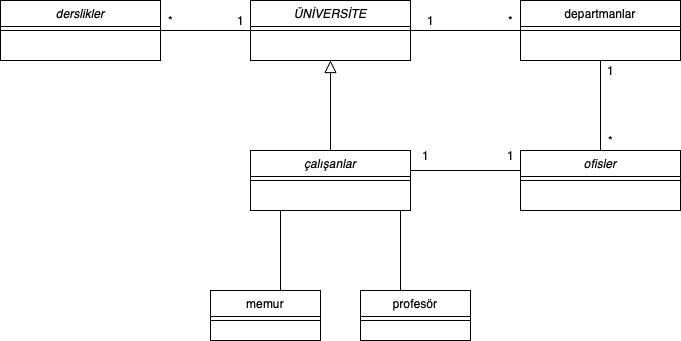

The diagram above was exported from draw.io. Its source (the exported page's mxGraphModel, read from the mxfile embedded in the PNG):
<mxGraphModel dx="946" dy="622" grid="1" gridSize="10" guides="1" tooltips="1" connect="1" arrows="1" fold="1" page="1" pageScale="1" pageWidth="827" pageHeight="1169" math="0" shadow="0">
  <root>
    <mxCell id="WIyWlLk6GJQsqaUBKTNV-0" />
    <mxCell id="WIyWlLk6GJQsqaUBKTNV-1" parent="WIyWlLk6GJQsqaUBKTNV-0" />
    <mxCell id="GQoZwEWJU4nNsTxIoP0f-14" value="" style="edgeStyle=orthogonalEdgeStyle;rounded=0;orthogonalLoop=1;jettySize=auto;html=1;startArrow=none;startFill=0;endArrow=none;endFill=0;" parent="WIyWlLk6GJQsqaUBKTNV-1" source="zkfFHV4jXpPFQw0GAbJ--0" target="GQoZwEWJU4nNsTxIoP0f-6" edge="1">
      <mxGeometry relative="1" as="geometry" />
    </mxCell>
    <mxCell id="zkfFHV4jXpPFQw0GAbJ--0" value="ÜNİVERSİTE" style="swimlane;fontStyle=2;align=center;verticalAlign=top;childLayout=stackLayout;horizontal=1;startSize=26;horizontalStack=0;resizeParent=1;resizeLast=0;collapsible=1;marginBottom=0;rounded=0;shadow=0;strokeWidth=1;" parent="WIyWlLk6GJQsqaUBKTNV-1" vertex="1">
      <mxGeometry x="290" y="170" width="160" height="60" as="geometry">
        <mxRectangle x="230" y="140" width="160" height="26" as="alternateBounds" />
      </mxGeometry>
    </mxCell>
    <mxCell id="zkfFHV4jXpPFQw0GAbJ--4" value="" style="line;html=1;strokeWidth=1;align=left;verticalAlign=middle;spacingTop=-1;spacingLeft=3;spacingRight=3;rotatable=0;labelPosition=right;points=[];portConstraint=eastwest;" parent="zkfFHV4jXpPFQw0GAbJ--0" vertex="1">
      <mxGeometry y="26" width="160" height="8" as="geometry" />
    </mxCell>
    <mxCell id="zkfFHV4jXpPFQw0GAbJ--6" value="memur" style="swimlane;fontStyle=0;align=center;verticalAlign=top;childLayout=stackLayout;horizontal=1;startSize=26;horizontalStack=0;resizeParent=1;resizeLast=0;collapsible=1;marginBottom=0;rounded=0;shadow=0;strokeWidth=1;" parent="WIyWlLk6GJQsqaUBKTNV-1" vertex="1">
      <mxGeometry x="250" y="460" width="110" height="50" as="geometry">
        <mxRectangle x="130" y="380" width="160" height="26" as="alternateBounds" />
      </mxGeometry>
    </mxCell>
    <mxCell id="zkfFHV4jXpPFQw0GAbJ--9" value="" style="line;html=1;strokeWidth=1;align=left;verticalAlign=middle;spacingTop=-1;spacingLeft=3;spacingRight=3;rotatable=0;labelPosition=right;points=[];portConstraint=eastwest;" parent="zkfFHV4jXpPFQw0GAbJ--6" vertex="1">
      <mxGeometry y="26" width="110" height="8" as="geometry" />
    </mxCell>
    <mxCell id="zkfFHV4jXpPFQw0GAbJ--13" value="profesör" style="swimlane;fontStyle=0;align=center;verticalAlign=top;childLayout=stackLayout;horizontal=1;startSize=26;horizontalStack=0;resizeParent=1;resizeLast=0;collapsible=1;marginBottom=0;rounded=0;shadow=0;strokeWidth=1;" parent="WIyWlLk6GJQsqaUBKTNV-1" vertex="1">
      <mxGeometry x="400" y="460" width="110" height="50" as="geometry">
        <mxRectangle x="340" y="380" width="170" height="26" as="alternateBounds" />
      </mxGeometry>
    </mxCell>
    <mxCell id="zkfFHV4jXpPFQw0GAbJ--15" value="" style="line;html=1;strokeWidth=1;align=left;verticalAlign=middle;spacingTop=-1;spacingLeft=3;spacingRight=3;rotatable=0;labelPosition=right;points=[];portConstraint=eastwest;" parent="zkfFHV4jXpPFQw0GAbJ--13" vertex="1">
      <mxGeometry y="26" width="110" height="8" as="geometry" />
    </mxCell>
    <mxCell id="zkfFHV4jXpPFQw0GAbJ--16" value="" style="endArrow=block;endSize=10;endFill=0;shadow=0;strokeWidth=1;rounded=0;edgeStyle=elbowEdgeStyle;elbow=vertical;startArrow=none;exitX=0.5;exitY=0;exitDx=0;exitDy=0;" parent="WIyWlLk6GJQsqaUBKTNV-1" source="GQoZwEWJU4nNsTxIoP0f-0" target="zkfFHV4jXpPFQw0GAbJ--0" edge="1">
      <mxGeometry width="160" relative="1" as="geometry">
        <mxPoint x="370" y="330" as="sourcePoint" />
        <mxPoint x="310" y="271" as="targetPoint" />
      </mxGeometry>
    </mxCell>
    <mxCell id="GQoZwEWJU4nNsTxIoP0f-13" value="" style="edgeStyle=orthogonalEdgeStyle;rounded=0;orthogonalLoop=1;jettySize=auto;html=1;entryX=0.5;entryY=0;entryDx=0;entryDy=0;startArrow=none;startFill=0;endArrow=none;endFill=0;" parent="WIyWlLk6GJQsqaUBKTNV-1" source="zkfFHV4jXpPFQw0GAbJ--17" target="GQoZwEWJU4nNsTxIoP0f-3" edge="1">
      <mxGeometry relative="1" as="geometry" />
    </mxCell>
    <mxCell id="zkfFHV4jXpPFQw0GAbJ--17" value="departmanlar" style="swimlane;fontStyle=0;align=center;verticalAlign=top;childLayout=stackLayout;horizontal=1;startSize=26;horizontalStack=0;resizeParent=1;resizeLast=0;collapsible=1;marginBottom=0;rounded=0;shadow=0;strokeWidth=1;" parent="WIyWlLk6GJQsqaUBKTNV-1" vertex="1">
      <mxGeometry x="560" y="170" width="160" height="60" as="geometry">
        <mxRectangle x="550" y="140" width="160" height="26" as="alternateBounds" />
      </mxGeometry>
    </mxCell>
    <mxCell id="zkfFHV4jXpPFQw0GAbJ--23" value="" style="line;html=1;strokeWidth=1;align=left;verticalAlign=middle;spacingTop=-1;spacingLeft=3;spacingRight=3;rotatable=0;labelPosition=right;points=[];portConstraint=eastwest;" parent="zkfFHV4jXpPFQw0GAbJ--17" vertex="1">
      <mxGeometry y="26" width="160" height="8" as="geometry" />
    </mxCell>
    <mxCell id="zkfFHV4jXpPFQw0GAbJ--26" value="" style="endArrow=none;shadow=0;strokeWidth=1;rounded=0;endFill=0;edgeStyle=elbowEdgeStyle;elbow=vertical;" parent="WIyWlLk6GJQsqaUBKTNV-1" source="zkfFHV4jXpPFQw0GAbJ--0" target="zkfFHV4jXpPFQw0GAbJ--17" edge="1">
      <mxGeometry x="0.5" y="41" relative="1" as="geometry">
        <mxPoint x="380" y="192" as="sourcePoint" />
        <mxPoint x="540" y="192" as="targetPoint" />
        <mxPoint x="-40" y="32" as="offset" />
      </mxGeometry>
    </mxCell>
    <mxCell id="zkfFHV4jXpPFQw0GAbJ--27" value="" style="resizable=0;align=left;verticalAlign=bottom;labelBackgroundColor=none;fontSize=12;" parent="zkfFHV4jXpPFQw0GAbJ--26" connectable="0" vertex="1">
      <mxGeometry x="-1" relative="1" as="geometry">
        <mxPoint y="4" as="offset" />
      </mxGeometry>
    </mxCell>
    <mxCell id="zkfFHV4jXpPFQw0GAbJ--28" value="" style="resizable=0;align=right;verticalAlign=bottom;labelBackgroundColor=none;fontSize=12;" parent="zkfFHV4jXpPFQw0GAbJ--26" connectable="0" vertex="1">
      <mxGeometry x="1" relative="1" as="geometry">
        <mxPoint x="-7" y="4" as="offset" />
      </mxGeometry>
    </mxCell>
    <mxCell id="GQoZwEWJU4nNsTxIoP0f-22" value="" style="edgeStyle=orthogonalEdgeStyle;rounded=0;orthogonalLoop=1;jettySize=auto;html=1;startArrow=none;startFill=0;endArrow=none;endFill=0;entryX=0.25;entryY=0;entryDx=0;entryDy=0;" parent="WIyWlLk6GJQsqaUBKTNV-1" target="zkfFHV4jXpPFQw0GAbJ--13" edge="1">
      <mxGeometry relative="1" as="geometry">
        <mxPoint x="440" y="380" as="sourcePoint" />
        <Array as="points">
          <mxPoint x="440" y="400" />
          <mxPoint x="440" y="400" />
        </Array>
      </mxGeometry>
    </mxCell>
    <mxCell id="GQoZwEWJU4nNsTxIoP0f-23" value="" style="edgeStyle=orthogonalEdgeStyle;rounded=0;orthogonalLoop=1;jettySize=auto;html=1;startArrow=none;startFill=0;endArrow=none;endFill=0;entryX=0.75;entryY=0;entryDx=0;entryDy=0;exitX=0.25;exitY=1;exitDx=0;exitDy=0;" parent="WIyWlLk6GJQsqaUBKTNV-1" source="GQoZwEWJU4nNsTxIoP0f-0" target="zkfFHV4jXpPFQw0GAbJ--6" edge="1">
      <mxGeometry relative="1" as="geometry">
        <Array as="points">
          <mxPoint x="320" y="380" />
        </Array>
      </mxGeometry>
    </mxCell>
    <mxCell id="GQoZwEWJU4nNsTxIoP0f-24" style="edgeStyle=orthogonalEdgeStyle;rounded=0;orthogonalLoop=1;jettySize=auto;html=1;exitX=0.25;exitY=1;exitDx=0;exitDy=0;startArrow=none;startFill=0;endArrow=none;endFill=0;" parent="WIyWlLk6GJQsqaUBKTNV-1" source="GQoZwEWJU4nNsTxIoP0f-0" edge="1">
      <mxGeometry relative="1" as="geometry">
        <mxPoint x="360" y="380" as="targetPoint" />
      </mxGeometry>
    </mxCell>
    <mxCell id="GQoZwEWJU4nNsTxIoP0f-0" value="çalışanlar" style="swimlane;fontStyle=2;align=center;verticalAlign=top;childLayout=stackLayout;horizontal=1;startSize=26;horizontalStack=0;resizeParent=1;resizeLast=0;collapsible=1;marginBottom=0;rounded=0;shadow=0;strokeWidth=1;" parent="WIyWlLk6GJQsqaUBKTNV-1" vertex="1">
      <mxGeometry x="290" y="320" width="160" height="60" as="geometry">
        <mxRectangle x="230" y="140" width="160" height="26" as="alternateBounds" />
      </mxGeometry>
    </mxCell>
    <mxCell id="GQoZwEWJU4nNsTxIoP0f-1" value="" style="line;html=1;strokeWidth=1;align=left;verticalAlign=middle;spacingTop=-1;spacingLeft=3;spacingRight=3;rotatable=0;labelPosition=right;points=[];portConstraint=eastwest;" parent="GQoZwEWJU4nNsTxIoP0f-0" vertex="1">
      <mxGeometry y="26" width="160" height="8" as="geometry" />
    </mxCell>
    <mxCell id="GQoZwEWJU4nNsTxIoP0f-15" value="" style="edgeStyle=orthogonalEdgeStyle;rounded=0;orthogonalLoop=1;jettySize=auto;html=1;startArrow=none;startFill=0;endArrow=none;endFill=0;entryX=1;entryY=0;entryDx=0;entryDy=0;" parent="WIyWlLk6GJQsqaUBKTNV-1" source="GQoZwEWJU4nNsTxIoP0f-3" target="GQoZwEWJU4nNsTxIoP0f-0" edge="1">
      <mxGeometry relative="1" as="geometry">
        <mxPoint x="430" y="310" as="targetPoint" />
        <Array as="points">
          <mxPoint x="450" y="340" />
        </Array>
      </mxGeometry>
    </mxCell>
    <mxCell id="GQoZwEWJU4nNsTxIoP0f-3" value="ofisler" style="swimlane;fontStyle=2;align=center;verticalAlign=top;childLayout=stackLayout;horizontal=1;startSize=26;horizontalStack=0;resizeParent=1;resizeLast=0;collapsible=1;marginBottom=0;rounded=0;shadow=0;strokeWidth=1;" parent="WIyWlLk6GJQsqaUBKTNV-1" vertex="1">
      <mxGeometry x="560" y="320" width="160" height="60" as="geometry">
        <mxRectangle x="230" y="140" width="160" height="26" as="alternateBounds" />
      </mxGeometry>
    </mxCell>
    <mxCell id="GQoZwEWJU4nNsTxIoP0f-4" value="" style="line;html=1;strokeWidth=1;align=left;verticalAlign=middle;spacingTop=-1;spacingLeft=3;spacingRight=3;rotatable=0;labelPosition=right;points=[];portConstraint=eastwest;" parent="GQoZwEWJU4nNsTxIoP0f-3" vertex="1">
      <mxGeometry y="26" width="160" height="8" as="geometry" />
    </mxCell>
    <mxCell id="GQoZwEWJU4nNsTxIoP0f-5" value="derslikler" style="swimlane;fontStyle=2;align=center;verticalAlign=top;childLayout=stackLayout;horizontal=1;startSize=26;horizontalStack=0;resizeParent=1;resizeLast=0;collapsible=1;marginBottom=0;rounded=0;shadow=0;strokeWidth=1;" parent="WIyWlLk6GJQsqaUBKTNV-1" vertex="1">
      <mxGeometry x="40" y="170" width="160" height="60" as="geometry">
        <mxRectangle x="230" y="140" width="160" height="26" as="alternateBounds" />
      </mxGeometry>
    </mxCell>
    <mxCell id="GQoZwEWJU4nNsTxIoP0f-6" value="" style="line;html=1;strokeWidth=1;align=left;verticalAlign=middle;spacingTop=-1;spacingLeft=3;spacingRight=3;rotatable=0;labelPosition=right;points=[];portConstraint=eastwest;" parent="GQoZwEWJU4nNsTxIoP0f-5" vertex="1">
      <mxGeometry y="26" width="160" height="8" as="geometry" />
    </mxCell>
    <mxCell id="GQoZwEWJU4nNsTxIoP0f-25" value="1" style="text;html=1;align=center;verticalAlign=middle;resizable=0;points=[];autosize=1;strokeColor=none;fillColor=none;" parent="WIyWlLk6GJQsqaUBKTNV-1" vertex="1">
      <mxGeometry x="450" y="310" width="30" height="30" as="geometry" />
    </mxCell>
    <mxCell id="GQoZwEWJU4nNsTxIoP0f-26" value="1" style="text;html=1;align=center;verticalAlign=middle;resizable=0;points=[];autosize=1;strokeColor=none;fillColor=none;" parent="WIyWlLk6GJQsqaUBKTNV-1" vertex="1">
      <mxGeometry x="535" y="310" width="30" height="30" as="geometry" />
    </mxCell>
    <mxCell id="GQoZwEWJU4nNsTxIoP0f-28" value="1" style="text;html=1;align=center;verticalAlign=middle;resizable=0;points=[];autosize=1;strokeColor=none;fillColor=none;" parent="WIyWlLk6GJQsqaUBKTNV-1" vertex="1">
      <mxGeometry x="635" y="225" width="30" height="30" as="geometry" />
    </mxCell>
    <mxCell id="GQoZwEWJU4nNsTxIoP0f-29" value="*" style="text;html=1;align=center;verticalAlign=middle;resizable=0;points=[];autosize=1;strokeColor=none;fillColor=none;" parent="WIyWlLk6GJQsqaUBKTNV-1" vertex="1">
      <mxGeometry x="635" y="295" width="30" height="30" as="geometry" />
    </mxCell>
    <mxCell id="GQoZwEWJU4nNsTxIoP0f-30" value="1" style="text;html=1;align=center;verticalAlign=middle;resizable=0;points=[];autosize=1;strokeColor=none;fillColor=none;" parent="WIyWlLk6GJQsqaUBKTNV-1" vertex="1">
      <mxGeometry x="455" y="175" width="30" height="30" as="geometry" />
    </mxCell>
    <mxCell id="GQoZwEWJU4nNsTxIoP0f-31" value="*" style="text;html=1;align=center;verticalAlign=middle;resizable=0;points=[];autosize=1;strokeColor=none;fillColor=none;" parent="WIyWlLk6GJQsqaUBKTNV-1" vertex="1">
      <mxGeometry x="535" y="175" width="30" height="30" as="geometry" />
    </mxCell>
    <mxCell id="GQoZwEWJU4nNsTxIoP0f-32" value="1" style="text;html=1;align=center;verticalAlign=middle;resizable=0;points=[];autosize=1;strokeColor=none;fillColor=none;" parent="WIyWlLk6GJQsqaUBKTNV-1" vertex="1">
      <mxGeometry x="265" y="175" width="30" height="30" as="geometry" />
    </mxCell>
    <mxCell id="GQoZwEWJU4nNsTxIoP0f-33" value="*" style="text;html=1;align=center;verticalAlign=middle;resizable=0;points=[];autosize=1;strokeColor=none;fillColor=none;" parent="WIyWlLk6GJQsqaUBKTNV-1" vertex="1">
      <mxGeometry x="195" y="175" width="30" height="30" as="geometry" />
    </mxCell>
  </root>
</mxGraphModel>